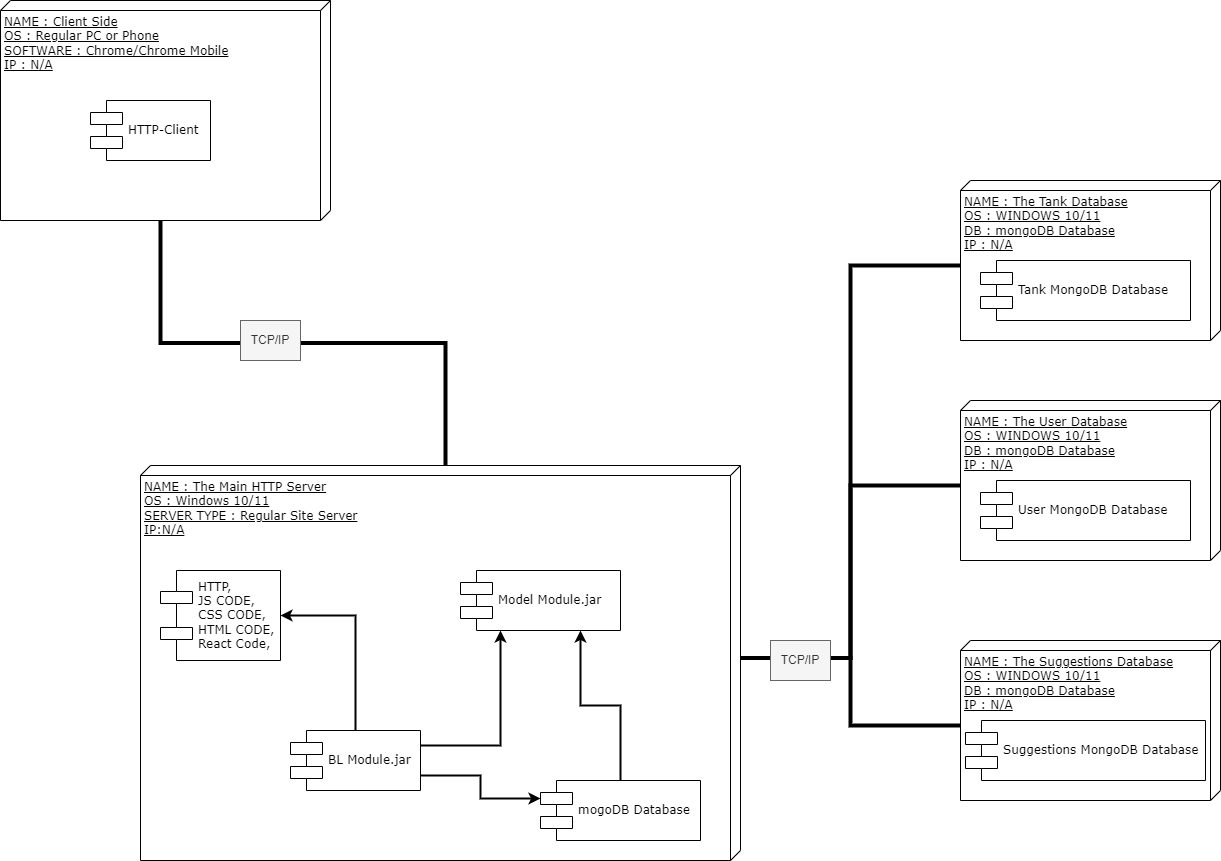

The diagram above was exported from draw.io. Its source (the exported page's mxGraphModel, read from the mxfile embedded in the PNG):
<mxGraphModel dx="720" dy="727" grid="1" gridSize="10" guides="1" tooltips="1" connect="1" arrows="1" fold="1" page="1" pageScale="1" pageWidth="1100" pageHeight="850" background="none" math="0" shadow="0">
  <root>
    <mxCell id="0" />
    <mxCell id="1" parent="0" />
    <mxCell id="VpVL1Ayn6LvI-LXhRSzY-16" style="edgeStyle=orthogonalEdgeStyle;rounded=0;orthogonalLoop=1;jettySize=auto;html=1;exitX=0;exitY=0;exitDx=220;exitDy=170;exitPerimeter=0;entryX=0;entryY=0;entryDx=0;entryDy=295;entryPerimeter=0;strokeWidth=4;endArrow=none;endFill=0;" parent="1" source="39150e848f15840c-1" target="39150e848f15840c-3" edge="1">
      <mxGeometry relative="1" as="geometry" />
    </mxCell>
    <mxCell id="39150e848f15840c-1" value="NAME : Client Side&lt;br&gt;OS : Regular PC or Phone&lt;br&gt;SOFTWARE : Chrome/Chrome Mobile&lt;br&gt;IP : N/A" style="verticalAlign=top;align=left;spacingTop=8;spacingLeft=2;spacingRight=12;shape=cube;size=10;direction=south;fontStyle=4;html=1;rounded=0;shadow=0;comic=0;labelBackgroundColor=none;strokeWidth=1;fontFamily=Verdana;fontSize=12" parent="1" vertex="1">
      <mxGeometry x="20" y="20" width="330" height="220" as="geometry" />
    </mxCell>
    <mxCell id="39150e848f15840c-2" value="NAME : The Tank Database&lt;br&gt;OS : WINDOWS 10/11&lt;br&gt;DB : mongoDB Database&lt;br&gt;IP : N/A" style="verticalAlign=top;align=left;spacingTop=8;spacingLeft=2;spacingRight=12;shape=cube;size=10;direction=south;fontStyle=4;html=1;rounded=0;shadow=0;comic=0;labelBackgroundColor=none;strokeWidth=1;fontFamily=Verdana;fontSize=12" parent="1" vertex="1">
      <mxGeometry x="980" y="200" width="260" height="160" as="geometry" />
    </mxCell>
    <mxCell id="VpVL1Ayn6LvI-LXhRSzY-17" style="edgeStyle=orthogonalEdgeStyle;rounded=0;orthogonalLoop=1;jettySize=auto;html=1;exitX=0;exitY=0;exitDx=192.5;exitDy=0;exitPerimeter=0;entryX=0;entryY=0;entryDx=85;entryDy=260;entryPerimeter=0;strokeWidth=4;endArrow=none;endFill=0;" parent="1" source="39150e848f15840c-3" target="VpVL1Ayn6LvI-LXhRSzY-3" edge="1">
      <mxGeometry relative="1" as="geometry" />
    </mxCell>
    <mxCell id="VpVL1Ayn6LvI-LXhRSzY-18" style="edgeStyle=orthogonalEdgeStyle;rounded=0;orthogonalLoop=1;jettySize=auto;html=1;exitX=0;exitY=0;exitDx=192.5;exitDy=0;exitPerimeter=0;entryX=0;entryY=0;entryDx=85;entryDy=260;entryPerimeter=0;strokeWidth=4;endArrow=none;endFill=0;" parent="1" source="39150e848f15840c-3" target="VpVL1Ayn6LvI-LXhRSzY-1" edge="1">
      <mxGeometry relative="1" as="geometry" />
    </mxCell>
    <mxCell id="VpVL1Ayn6LvI-LXhRSzY-19" style="edgeStyle=orthogonalEdgeStyle;rounded=0;orthogonalLoop=1;jettySize=auto;html=1;exitX=0;exitY=0;exitDx=192.5;exitDy=0;exitPerimeter=0;entryX=0;entryY=0;entryDx=85;entryDy=260;entryPerimeter=0;strokeWidth=4;endArrow=none;endFill=0;" parent="1" source="39150e848f15840c-3" target="39150e848f15840c-2" edge="1">
      <mxGeometry relative="1" as="geometry" />
    </mxCell>
    <mxCell id="39150e848f15840c-3" value="NAME : The Main HTTP Server&lt;br&gt;OS : Windows 10/11&lt;br&gt;SERVER TYPE : Regular Site Server&lt;br&gt;IP:N/A" style="verticalAlign=top;align=left;spacingTop=8;spacingLeft=2;spacingRight=12;shape=cube;size=10;direction=south;fontStyle=4;html=1;rounded=0;shadow=0;comic=0;labelBackgroundColor=none;strokeWidth=1;fontFamily=Verdana;fontSize=12" parent="1" vertex="1">
      <mxGeometry x="160" y="485" width="600" height="395" as="geometry" />
    </mxCell>
    <mxCell id="39150e848f15840c-5" value="HTTP-Client" style="shape=component;align=left;spacingLeft=36;rounded=0;shadow=0;comic=0;labelBackgroundColor=none;strokeWidth=1;fontFamily=Verdana;fontSize=12;html=1;" parent="1" vertex="1">
      <mxGeometry x="110" y="120" width="120" height="60" as="geometry" />
    </mxCell>
    <mxCell id="39150e848f15840c-7" value="Tank MongoDB Database" style="shape=component;align=left;spacingLeft=36;rounded=0;shadow=0;comic=0;labelBackgroundColor=none;strokeWidth=1;fontFamily=Verdana;fontSize=12;html=1;" parent="1" vertex="1">
      <mxGeometry x="1000" y="280" width="210" height="60" as="geometry" />
    </mxCell>
    <mxCell id="VpVL1Ayn6LvI-LXhRSzY-10" style="edgeStyle=orthogonalEdgeStyle;rounded=0;orthogonalLoop=1;jettySize=auto;html=1;exitX=0.5;exitY=0;exitDx=0;exitDy=0;entryX=1;entryY=0.5;entryDx=0;entryDy=0;strokeWidth=2;" parent="1" source="39150e848f15840c-10" target="VpVL1Ayn6LvI-LXhRSzY-9" edge="1">
      <mxGeometry relative="1" as="geometry" />
    </mxCell>
    <mxCell id="VpVL1Ayn6LvI-LXhRSzY-12" style="edgeStyle=orthogonalEdgeStyle;rounded=0;orthogonalLoop=1;jettySize=auto;html=1;exitX=1;exitY=0.25;exitDx=0;exitDy=0;entryX=0.25;entryY=1;entryDx=0;entryDy=0;strokeWidth=2;" parent="1" source="39150e848f15840c-10" target="VpVL1Ayn6LvI-LXhRSzY-8" edge="1">
      <mxGeometry relative="1" as="geometry" />
    </mxCell>
    <mxCell id="VpVL1Ayn6LvI-LXhRSzY-14" style="edgeStyle=orthogonalEdgeStyle;rounded=0;orthogonalLoop=1;jettySize=auto;html=1;exitX=1;exitY=0.75;exitDx=0;exitDy=0;entryX=0;entryY=0.3;entryDx=0;entryDy=0;strokeWidth=2;" parent="1" source="39150e848f15840c-10" target="VpVL1Ayn6LvI-LXhRSzY-7" edge="1">
      <mxGeometry relative="1" as="geometry" />
    </mxCell>
    <mxCell id="39150e848f15840c-10" value="BL Module.jar" style="shape=component;align=left;spacingLeft=36;rounded=0;shadow=0;comic=0;labelBackgroundColor=none;strokeWidth=1;fontFamily=Verdana;fontSize=12;html=1;" parent="1" vertex="1">
      <mxGeometry x="310" y="750" width="130" height="60" as="geometry" />
    </mxCell>
    <mxCell id="VpVL1Ayn6LvI-LXhRSzY-1" value="NAME : The User Database&lt;br&gt;OS : WINDOWS 10/11&lt;br&gt;DB : mongoDB Database&lt;br&gt;IP : N/A" style="verticalAlign=top;align=left;spacingTop=8;spacingLeft=2;spacingRight=12;shape=cube;size=10;direction=south;fontStyle=4;html=1;rounded=0;shadow=0;comic=0;labelBackgroundColor=none;strokeWidth=1;fontFamily=Verdana;fontSize=12" parent="1" vertex="1">
      <mxGeometry x="980" y="420" width="260" height="160" as="geometry" />
    </mxCell>
    <mxCell id="VpVL1Ayn6LvI-LXhRSzY-2" value="User MongoDB Database" style="shape=component;align=left;spacingLeft=36;rounded=0;shadow=0;comic=0;labelBackgroundColor=none;strokeWidth=1;fontFamily=Verdana;fontSize=12;html=1;" parent="1" vertex="1">
      <mxGeometry x="1000" y="500" width="210" height="60" as="geometry" />
    </mxCell>
    <mxCell id="VpVL1Ayn6LvI-LXhRSzY-3" value="NAME : The Suggestions Database&lt;br&gt;OS : WINDOWS 10/11&lt;br&gt;DB : mongoDB Database&lt;br&gt;IP : N/A" style="verticalAlign=top;align=left;spacingTop=8;spacingLeft=2;spacingRight=12;shape=cube;size=10;direction=south;fontStyle=4;html=1;rounded=0;shadow=0;comic=0;labelBackgroundColor=none;strokeWidth=1;fontFamily=Verdana;fontSize=12" parent="1" vertex="1">
      <mxGeometry x="980" y="660" width="260" height="160" as="geometry" />
    </mxCell>
    <mxCell id="VpVL1Ayn6LvI-LXhRSzY-4" value="Suggestions MongoDB Database" style="shape=component;align=left;spacingLeft=36;rounded=0;shadow=0;comic=0;labelBackgroundColor=none;strokeWidth=1;fontFamily=Verdana;fontSize=12;html=1;" parent="1" vertex="1">
      <mxGeometry x="985" y="740" width="240" height="60" as="geometry" />
    </mxCell>
    <mxCell id="VpVL1Ayn6LvI-LXhRSzY-13" style="edgeStyle=orthogonalEdgeStyle;rounded=0;orthogonalLoop=1;jettySize=auto;html=1;exitX=0.5;exitY=0;exitDx=0;exitDy=0;entryX=0.75;entryY=1;entryDx=0;entryDy=0;strokeWidth=2;" parent="1" source="VpVL1Ayn6LvI-LXhRSzY-7" target="VpVL1Ayn6LvI-LXhRSzY-8" edge="1">
      <mxGeometry relative="1" as="geometry" />
    </mxCell>
    <mxCell id="VpVL1Ayn6LvI-LXhRSzY-7" value="mogoDB Database" style="shape=component;align=left;spacingLeft=36;rounded=0;shadow=0;comic=0;labelBackgroundColor=none;strokeWidth=1;fontFamily=Verdana;fontSize=12;html=1;" parent="1" vertex="1">
      <mxGeometry x="560" y="800" width="160" height="60" as="geometry" />
    </mxCell>
    <mxCell id="VpVL1Ayn6LvI-LXhRSzY-8" value="Model Module.jar" style="shape=component;align=left;spacingLeft=36;rounded=0;shadow=0;comic=0;labelBackgroundColor=none;strokeWidth=1;fontFamily=Verdana;fontSize=12;html=1;" parent="1" vertex="1">
      <mxGeometry x="480" y="590" width="160" height="60" as="geometry" />
    </mxCell>
    <mxCell id="VpVL1Ayn6LvI-LXhRSzY-9" value="HTTP,&lt;br&gt;JS CODE,&lt;br&gt;CSS CODE,&lt;br&gt;HTML CODE,&lt;br&gt;React Code," style="shape=component;align=left;spacingLeft=36;rounded=0;shadow=0;comic=0;labelBackgroundColor=none;strokeWidth=1;fontFamily=Verdana;fontSize=12;html=1;" parent="1" vertex="1">
      <mxGeometry x="180" y="590" width="120" height="90" as="geometry" />
    </mxCell>
    <mxCell id="VpVL1Ayn6LvI-LXhRSzY-20" value="TCP/IP" style="text;html=1;strokeColor=#666666;fillColor=#f5f5f5;align=center;verticalAlign=middle;whiteSpace=wrap;rounded=0;fontColor=#333333;" parent="1" vertex="1">
      <mxGeometry x="260" y="340" width="60" height="40" as="geometry" />
    </mxCell>
    <mxCell id="VpVL1Ayn6LvI-LXhRSzY-24" value="TCP/IP" style="text;html=1;strokeColor=#666666;fillColor=#f5f5f5;align=center;verticalAlign=middle;whiteSpace=wrap;rounded=0;fontColor=#333333;" parent="1" vertex="1">
      <mxGeometry x="790" y="660" width="60" height="40" as="geometry" />
    </mxCell>
  </root>
</mxGraphModel>